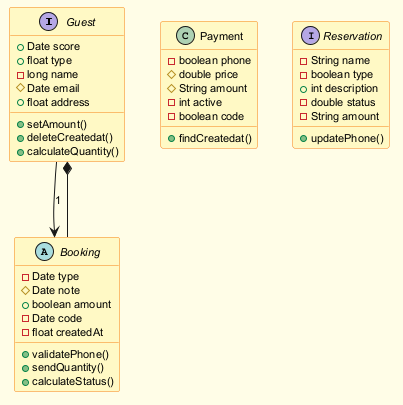

The diagram above was rendered by PlantUML. Its source (embedded in the PNG):
@startuml
skinparam backgroundColor #FFFDE7
skinparam classBackgroundColor #FFF9C4
skinparam classBorderColor #F57F17
skinparam defaultFontSize 11
interface Guest {
  +Date score
  +float type
  -long name
  #Date email
  +float address
  +setAmount()
  +deleteCreatedat()
  +calculateQuantity()
}
class Payment {
  -boolean phone
  #double price
  #String amount
  -int active
  -boolean code
  +findCreatedat()
}
interface Reservation {
  -String name
  -boolean type
  +int description
  -double status
  -String amount
  +updatePhone()
}
abstract class Booking {
  -Date type
  #Date note
  +boolean amount
  -Date code
  -float createdAt
  +validatePhone()
  +sendQuantity()
  +calculateStatus()
}
Booking --* Guest
Guest --> Booking : "1"
@enduml